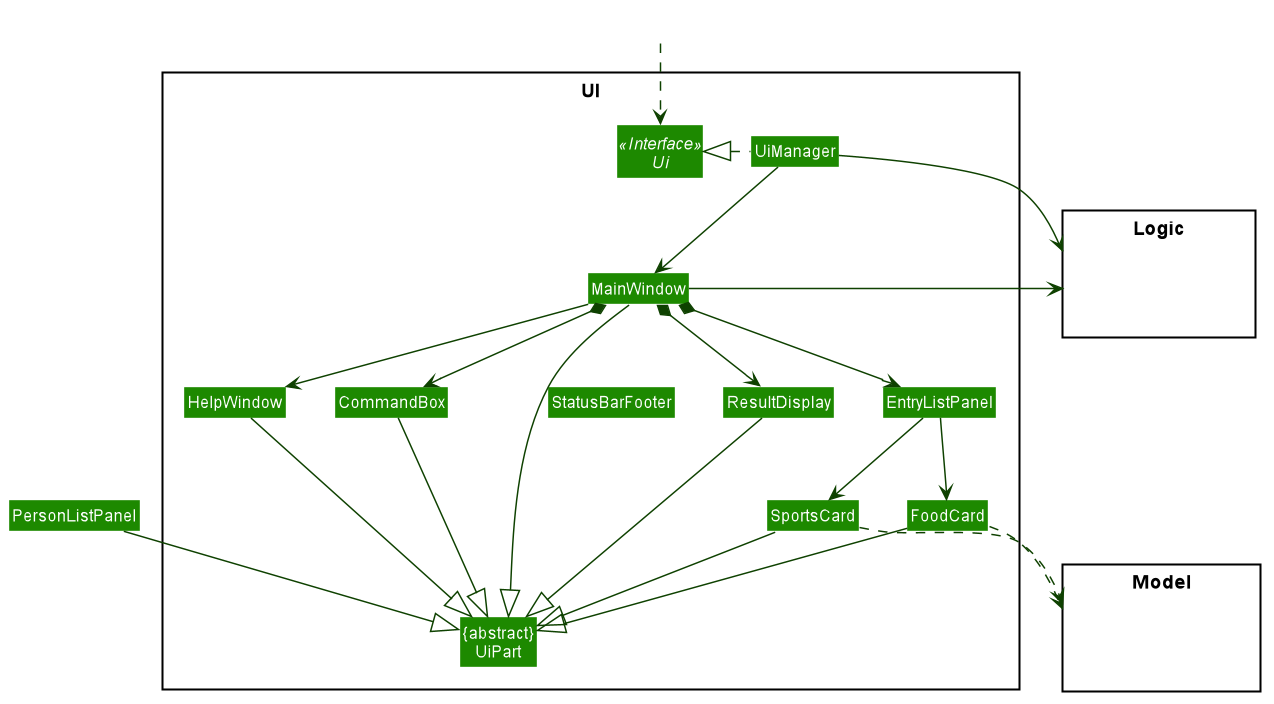

The diagram above was rendered by PlantUML. Its source (embedded in the PNG):
@startuml








skinparam BackgroundColor #FFFFFFF

skinparam Shadowing false

skinparam Class {
    FontColor #FFFFFF
    BorderThickness 1
    BorderColor #FFFFFF
    StereotypeFontColor #FFFFFF
    FontName Arial
}

skinparam Actor {
    BorderColor #000000
    Color #000000
    FontName Arial
}

skinparam Sequence {
    MessageAlign center
    BoxFontSize 15
    BoxPadding 0
    BoxFontColor #FFFFFF
    FontName Arial
}

skinparam Participant {
    FontColor #FFFFFFF
    Padding 20
}

skinparam MinClassWidth 50
skinparam ParticipantPadding 10
skinparam Shadowing false
skinparam DefaultTextAlignment center
skinparam packageStyle Rectangle

hide footbox
hide members
hide circle
skinparam arrowThickness 1.1
skinparam arrowColor #0E4100
skinparam classBackgroundColor #1D8900

package UI <<Rectangle>>{
Interface Ui <<Interface>>
Class "{abstract}\nUiPart" as UiPart
Class UiManager
Class MainWindow
Class HelpWindow
Class ResultDisplay
Class EntryListPanel
Class SportsCard
Class FoodCard
Class StatusBarFooter
Class CommandBox
}

package Model <<Rectangle>> {
Class HiddenModel #FFFFFF
}

package Logic <<Rectangle>> {
Class HiddenLogic #FFFFFF
}

Class HiddenOutside #FFFFFF
HiddenOutside ..> Ui

UiManager .left.|> Ui
UiManager -down-> MainWindow
MainWindow --> HelpWindow
MainWindow *-down-> CommandBox
MainWindow *-down-> ResultDisplay
MainWindow *-down-> EntryListPanel

EntryListPanel -down-> FoodCard
EntryListPanel -down-> SportsCard

MainWindow -left-|> UiPart

ResultDisplay --|> UiPart
CommandBox --|> UiPart
PersonListPanel --|> UiPart
FoodCard --|> UiPart
SportsCard --|> UiPart
HelpWindow -down-|> UiPart

FoodCard ..> Model
SportsCard ..> Model
UiManager -right-> Logic
MainWindow -left-> Logic

EntryListPanel -[hidden]left- HelpWindow
HelpWindow -[hidden]left- CommandBox
CommandBox -[hidden]left- ResultDisplay
ResultDisplay -[hidden]left- StatusBarFooter

MainWindow -[hidden]-|> UiPart
@enduml